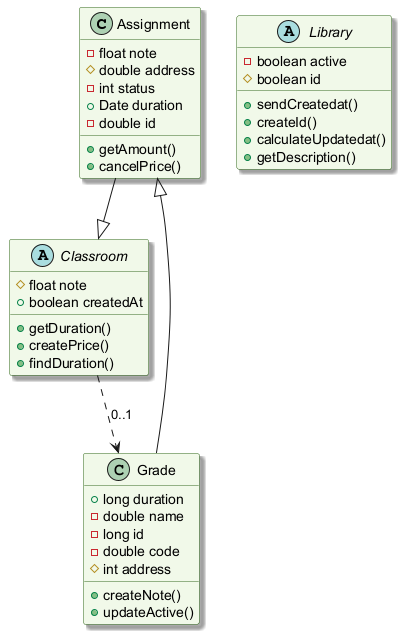

The diagram above was rendered by PlantUML. Its source (embedded in the PNG):
@startuml
skinparam backgroundColor #FFFFFF
skinparam classBackgroundColor #F1F8E9
skinparam classBorderColor #33691E
skinparam shadowing true
class Assignment {
  -float note
  #double address
  -int status
  +Date duration
  -double id
  +getAmount()
  +cancelPrice()
}
abstract class Library {
  -boolean active
  #boolean id
  +sendCreatedat()
  +createId()
  +calculateUpdatedat()
  +getDescription()
}
abstract class Classroom {
  #float note
  +boolean createdAt
  +getDuration()
  +createPrice()
  +findDuration()
}
class Grade {
  +long duration
  -double name
  -long id
  -double code
  #int address
  +createNote()
  +updateActive()
}
Assignment --|> Classroom
Grade --|> Assignment
Classroom ..> Grade : "0..1"
@enduml